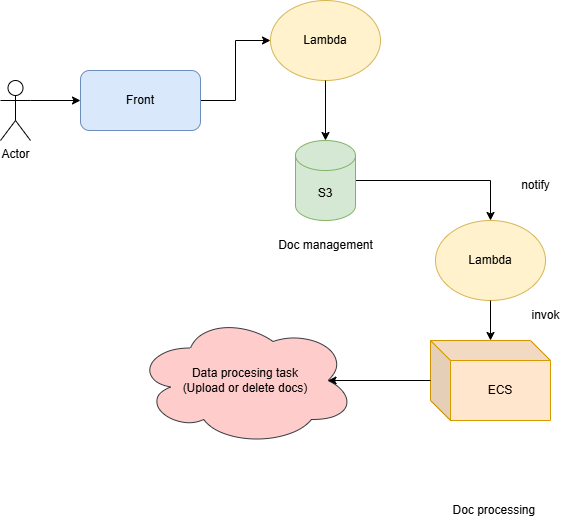

The diagram above was exported from draw.io. Its source (the exported page's mxGraphModel, read from the mxfile embedded in the PNG):
<mxGraphModel dx="1042" dy="539" grid="1" gridSize="10" guides="1" tooltips="1" connect="1" arrows="1" fold="1" page="1" pageScale="1" pageWidth="827" pageHeight="1169" math="0" shadow="0">
  <root>
    <mxCell id="0" />
    <mxCell id="1" parent="0" />
    <mxCell id="FUW0uoE0MZG3uF-IoZM1-1" style="edgeStyle=orthogonalEdgeStyle;rounded=0;orthogonalLoop=1;jettySize=auto;html=1;exitX=1;exitY=0.5;exitDx=0;exitDy=0;entryX=0;entryY=0.5;entryDx=0;entryDy=0;" edge="1" parent="1" source="FUW0uoE0MZG3uF-IoZM1-2" target="FUW0uoE0MZG3uF-IoZM1-5">
      <mxGeometry relative="1" as="geometry" />
    </mxCell>
    <mxCell id="FUW0uoE0MZG3uF-IoZM1-2" value="Front" style="rounded=1;whiteSpace=wrap;html=1;fillColor=#dae8fc;strokeColor=#6c8ebf;" vertex="1" parent="1">
      <mxGeometry x="150" y="130" width="120" height="60" as="geometry" />
    </mxCell>
    <mxCell id="FUW0uoE0MZG3uF-IoZM1-3" value="Actor" style="shape=umlActor;verticalLabelPosition=bottom;verticalAlign=top;html=1;outlineConnect=0;" vertex="1" parent="1">
      <mxGeometry x="70" y="140" width="30" height="60" as="geometry" />
    </mxCell>
    <mxCell id="FUW0uoE0MZG3uF-IoZM1-4" value="" style="endArrow=classic;html=1;rounded=0;exitX=1;exitY=0.3333333333333333;exitDx=0;exitDy=0;exitPerimeter=0;entryX=0;entryY=0.5;entryDx=0;entryDy=0;" edge="1" parent="1" source="FUW0uoE0MZG3uF-IoZM1-3" target="FUW0uoE0MZG3uF-IoZM1-2">
      <mxGeometry width="50" height="50" relative="1" as="geometry">
        <mxPoint x="390" y="410" as="sourcePoint" />
        <mxPoint x="440" y="360" as="targetPoint" />
      </mxGeometry>
    </mxCell>
    <mxCell id="FUW0uoE0MZG3uF-IoZM1-5" value="Lambda" style="ellipse;whiteSpace=wrap;html=1;fillColor=#fff2cc;strokeColor=#d6b656;" vertex="1" parent="1">
      <mxGeometry x="340" y="60" width="110" height="80" as="geometry" />
    </mxCell>
    <mxCell id="FUW0uoE0MZG3uF-IoZM1-6" style="edgeStyle=orthogonalEdgeStyle;rounded=0;orthogonalLoop=1;jettySize=auto;html=1;exitX=1;exitY=0.5;exitDx=0;exitDy=0;exitPerimeter=0;entryX=0.5;entryY=0;entryDx=0;entryDy=0;" edge="1" parent="1" source="FUW0uoE0MZG3uF-IoZM1-7" target="FUW0uoE0MZG3uF-IoZM1-13">
      <mxGeometry relative="1" as="geometry">
        <mxPoint x="500" y="240" as="targetPoint" />
      </mxGeometry>
    </mxCell>
    <mxCell id="FUW0uoE0MZG3uF-IoZM1-7" value="S3" style="shape=cylinder3;whiteSpace=wrap;html=1;boundedLbl=1;backgroundOutline=1;size=15;fillColor=#d5e8d4;strokeColor=#82b366;" vertex="1" parent="1">
      <mxGeometry x="365" y="200" width="60" height="80" as="geometry" />
    </mxCell>
    <mxCell id="FUW0uoE0MZG3uF-IoZM1-8" value="" style="endArrow=classic;html=1;rounded=0;exitX=0.5;exitY=1;exitDx=0;exitDy=0;" edge="1" parent="1" source="FUW0uoE0MZG3uF-IoZM1-5" target="FUW0uoE0MZG3uF-IoZM1-7">
      <mxGeometry width="50" height="50" relative="1" as="geometry">
        <mxPoint x="390" y="410" as="sourcePoint" />
        <mxPoint x="440" y="360" as="targetPoint" />
      </mxGeometry>
    </mxCell>
    <mxCell id="FUW0uoE0MZG3uF-IoZM1-9" value="Doc management" style="text;html=1;align=center;verticalAlign=middle;resizable=0;points=[];autosize=1;strokeColor=none;fillColor=none;" vertex="1" parent="1">
      <mxGeometry x="335" y="290" width="120" height="30" as="geometry" />
    </mxCell>
    <mxCell id="FUW0uoE0MZG3uF-IoZM1-12" value="notify" style="text;html=1;align=center;verticalAlign=middle;resizable=0;points=[];autosize=1;strokeColor=none;fillColor=none;" vertex="1" parent="1">
      <mxGeometry x="580" y="230" width="50" height="30" as="geometry" />
    </mxCell>
    <mxCell id="FUW0uoE0MZG3uF-IoZM1-13" value="Lambda" style="ellipse;whiteSpace=wrap;html=1;fillColor=#fff2cc;strokeColor=#d6b656;" vertex="1" parent="1">
      <mxGeometry x="505" y="280" width="110" height="80" as="geometry" />
    </mxCell>
    <mxCell id="FUW0uoE0MZG3uF-IoZM1-14" value="" style="edgeStyle=orthogonalEdgeStyle;rounded=0;orthogonalLoop=1;jettySize=auto;html=1;exitX=0.5;exitY=1;exitDx=0;exitDy=0;" edge="1" parent="1" source="FUW0uoE0MZG3uF-IoZM1-13" target="FUW0uoE0MZG3uF-IoZM1-15">
      <mxGeometry relative="1" as="geometry">
        <mxPoint x="693.96" y="410.01" as="sourcePoint" />
      </mxGeometry>
    </mxCell>
    <mxCell id="FUW0uoE0MZG3uF-IoZM1-15" value="ECS" style="shape=cube;whiteSpace=wrap;html=1;boundedLbl=1;backgroundOutline=1;darkOpacity=0.05;darkOpacity2=0.1;fillColor=#ffe6cc;strokeColor=#d79b00;" vertex="1" parent="1">
      <mxGeometry x="500" y="400" width="120" height="80" as="geometry" />
    </mxCell>
    <mxCell id="FUW0uoE0MZG3uF-IoZM1-16" value="Doc processing&amp;nbsp;" style="text;html=1;align=center;verticalAlign=middle;resizable=0;points=[];autosize=1;strokeColor=none;fillColor=none;" vertex="1" parent="1">
      <mxGeometry x="510" y="555" width="110" height="30" as="geometry" />
    </mxCell>
    <mxCell id="FUW0uoE0MZG3uF-IoZM1-19" value="Data procesing task&lt;div&gt;(Upload or delete docs)&lt;/div&gt;" style="ellipse;shape=cloud;whiteSpace=wrap;html=1;fillColor=#ffcccc;strokeColor=#36393d;" vertex="1" parent="1">
      <mxGeometry x="205" y="375" width="220" height="130" as="geometry" />
    </mxCell>
    <mxCell id="FUW0uoE0MZG3uF-IoZM1-20" value="" style="endArrow=classic;html=1;rounded=0;entryX=0.875;entryY=0.5;entryDx=0;entryDy=0;entryPerimeter=0;" edge="1" parent="1" source="FUW0uoE0MZG3uF-IoZM1-15" target="FUW0uoE0MZG3uF-IoZM1-19">
      <mxGeometry width="50" height="50" relative="1" as="geometry">
        <mxPoint x="390" y="410" as="sourcePoint" />
        <mxPoint x="440" y="360" as="targetPoint" />
      </mxGeometry>
    </mxCell>
    <mxCell id="pHzlrnXpqFOpLLN9kS3k-1" value="invok" style="text;html=1;align=center;verticalAlign=middle;resizable=0;points=[];autosize=1;strokeColor=none;fillColor=none;" vertex="1" parent="1">
      <mxGeometry x="590" y="360" width="50" height="30" as="geometry" />
    </mxCell>
  </root>
</mxGraphModel>